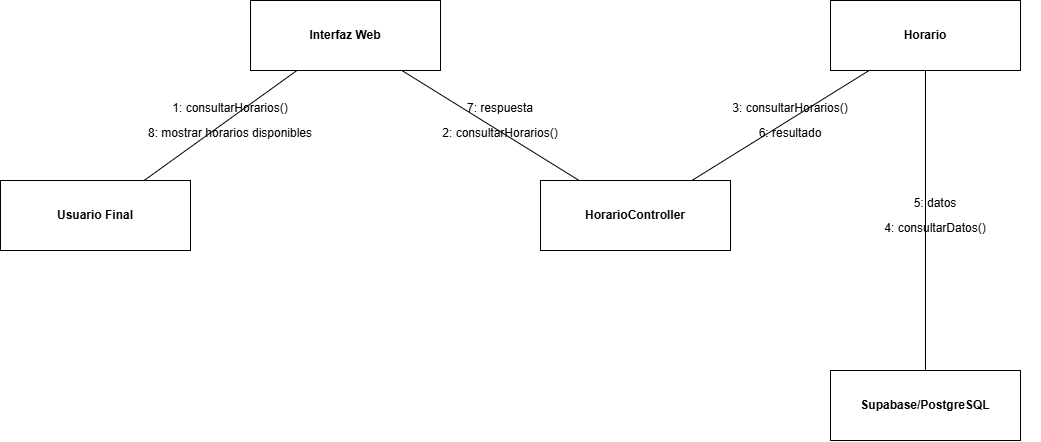

The diagram above was exported from draw.io. Its source (the exported page's mxGraphModel, read from the mxfile embedded in the PNG):
<mxGraphModel dx="1414" dy="743" grid="1" gridSize="10" guides="1" tooltips="1" connect="1" arrows="1" fold="1" page="1" pageScale="1" pageWidth="1200" pageHeight="800" math="0" shadow="0">
  <root>
    <mxCell id="0" />
    <mxCell id="1" parent="0" />
    <mxCell id="n0" parent="1" style="rounded=0;whiteSpace=wrap;html=1;strokeColor=#000000;fillColor=#ffffff;fontStyle=1;" value="Usuario Final" vertex="1">
      <mxGeometry height="70" width="190" x="60" y="260" as="geometry" />
    </mxCell>
    <mxCell id="n1" parent="1" style="rounded=0;whiteSpace=wrap;html=1;strokeColor=#000000;fillColor=#ffffff;fontStyle=1;" value="Interfaz Web" vertex="1">
      <mxGeometry height="70" width="190" x="310" y="80" as="geometry" />
    </mxCell>
    <mxCell id="n2" parent="1" style="rounded=0;whiteSpace=wrap;html=1;strokeColor=#000000;fillColor=#ffffff;fontStyle=1;" value="HorarioController" vertex="1">
      <mxGeometry height="70" width="190" x="600" y="260" as="geometry" />
    </mxCell>
    <mxCell id="n3" parent="1" style="rounded=0;whiteSpace=wrap;html=1;strokeColor=#000000;fillColor=#ffffff;fontStyle=1;" value="Horario" vertex="1">
      <mxGeometry height="70" width="190" x="890" y="80" as="geometry" />
    </mxCell>
    <mxCell id="n4" parent="1" style="rounded=0;whiteSpace=wrap;html=1;strokeColor=#000000;fillColor=#ffffff;fontStyle=1;" value="Supabase/PostgreSQL" vertex="1">
      <mxGeometry height="70" width="190" x="890" y="450" as="geometry" />
    </mxCell>
    <mxCell id="link0" edge="1" parent="1" source="n0" style="endArrow=none;startArrow=none;strokeColor=#000000;" target="n1">
      <mxGeometry relative="1" as="geometry" />
    </mxCell>
    <mxCell id="link1" edge="1" parent="1" source="n1" style="endArrow=none;startArrow=none;strokeColor=#000000;" target="n2">
      <mxGeometry relative="1" as="geometry" />
    </mxCell>
    <mxCell id="link2" edge="1" parent="1" source="n2" style="endArrow=none;startArrow=none;strokeColor=#000000;" target="n3">
      <mxGeometry relative="1" as="geometry" />
    </mxCell>
    <mxCell id="link3" edge="1" parent="1" source="n3" style="endArrow=none;startArrow=none;strokeColor=#000000;" target="n4">
      <mxGeometry relative="1" as="geometry" />
    </mxCell>
    <mxCell id="m0" parent="1" style="text;html=1;align=center;verticalAlign=middle;whiteSpace=wrap;strokeColor=none;fillColor=none;" value="1: consultarHorarios()" vertex="1">
      <mxGeometry height="35" width="210" x="185" y="170" as="geometry" />
    </mxCell>
    <mxCell id="m1" parent="1" style="text;html=1;align=center;verticalAlign=middle;whiteSpace=wrap;strokeColor=none;fillColor=none;" value="2: consultarHorarios()" vertex="1">
      <mxGeometry height="35" width="210" x="455" y="195" as="geometry" />
    </mxCell>
    <mxCell id="m2" parent="1" style="text;html=1;align=center;verticalAlign=middle;whiteSpace=wrap;strokeColor=none;fillColor=none;" value="3: consultarHorarios()" vertex="1">
      <mxGeometry height="35" width="210" x="745" y="170" as="geometry" />
    </mxCell>
    <mxCell id="m3" parent="1" style="text;html=1;align=center;verticalAlign=middle;whiteSpace=wrap;strokeColor=none;fillColor=none;" value="4: consultarDatos()" vertex="1">
      <mxGeometry height="35" width="210" x="890" y="290" as="geometry" />
    </mxCell>
    <mxCell id="m4" parent="1" style="text;html=1;align=center;verticalAlign=middle;whiteSpace=wrap;strokeColor=none;fillColor=none;" value="5: datos" vertex="1">
      <mxGeometry height="35" width="210" x="890" y="265" as="geometry" />
    </mxCell>
    <mxCell id="m5" parent="1" style="text;html=1;align=center;verticalAlign=middle;whiteSpace=wrap;strokeColor=none;fillColor=none;" value="6: resultado" vertex="1">
      <mxGeometry height="35" width="210" x="745" y="195" as="geometry" />
    </mxCell>
    <mxCell id="m6" parent="1" style="text;html=1;align=center;verticalAlign=middle;whiteSpace=wrap;strokeColor=none;fillColor=none;" value="7: respuesta" vertex="1">
      <mxGeometry height="35" width="210" x="455" y="170" as="geometry" />
    </mxCell>
    <mxCell id="m7" parent="1" style="text;html=1;align=center;verticalAlign=middle;whiteSpace=wrap;strokeColor=none;fillColor=none;" value="8: mostrar horarios disponibles" vertex="1">
      <mxGeometry height="35" width="210" x="185" y="195" as="geometry" />
    </mxCell>
  </root>
</mxGraphModel>